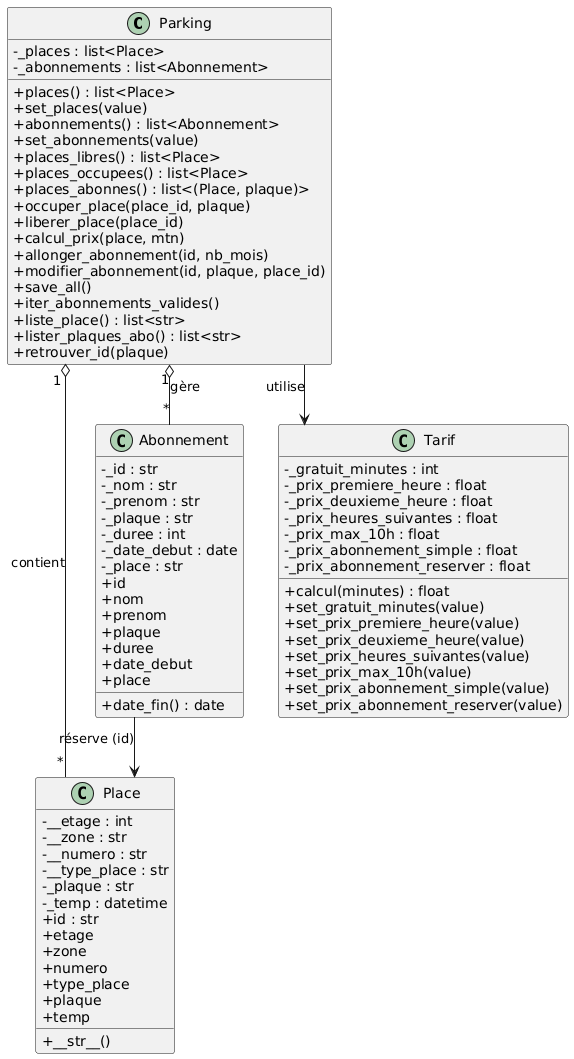

The diagram above was rendered by PlantUML. Its source (embedded in the PNG):
@startuml
skinparam classAttributeIconSize 0
skinparam shadowing false
skinparam linetype ortho

' ===================== Classe Parking =====================
class Parking {
    - _places : list<Place>
    - _abonnements : list<Abonnement>
    + places() : list<Place>
    + set_places(value)
    + abonnements() : list<Abonnement>
    + set_abonnements(value)
    + places_libres() : list<Place>
    + places_occupees() : list<Place>
    + places_abonnes() : list<(Place, plaque)>
    + occuper_place(place_id, plaque)
    + liberer_place(place_id)
    + calcul_prix(place, mtn)
    + allonger_abonnement(id, nb_mois)
    + modifier_abonnement(id, plaque, place_id)
    + save_all()
    + iter_abonnements_valides()
    + liste_place() : list<str>
    + lister_plaques_abo() : list<str>
    + retrouver_id(plaque)
}

' ===================== Classe Place =====================
class Place {
    - __etage : int
    - __zone : str
    - __numero : str
    - __type_place : str
    - _plaque : str
    - _temp : datetime
    + id : str
    + etage
    + zone
    + numero
    + type_place
    + plaque
    + temp
    + __str__()
}

' ===================== Classe Abonnement =====================
class Abonnement {
    - _id : str
    - _nom : str
    - _prenom : str
    - _plaque : str
    - _duree : int
    - _date_debut : date
    - _place : str
    + id
    + nom
    + prenom
    + plaque
    + duree
    + date_debut
    + place
    + date_fin() : date
}

' ===================== Classe Tarif =====================
class Tarif {
    - _gratuit_minutes : int
    - _prix_premiere_heure : float
    - _prix_deuxieme_heure : float
    - _prix_heures_suivantes : float
    - _prix_max_10h : float
    - _prix_abonnement_simple : float
    - _prix_abonnement_reserver : float
    + calcul(minutes) : float
    + set_gratuit_minutes(value)
    + set_prix_premiere_heure(value)
    + set_prix_deuxieme_heure(value)
    + set_prix_heures_suivantes(value)
    + set_prix_max_10h(value)
    + set_prix_abonnement_simple(value)
    + set_prix_abonnement_reserver(value)
}

' ===================== Relations =====================
Parking "1" o-- "*" Place : contient
Parking "1" o-- "*" Abonnement : gère
Abonnement --> Place : réserve (id)
Parking --> Tarif : utilise
@enduml